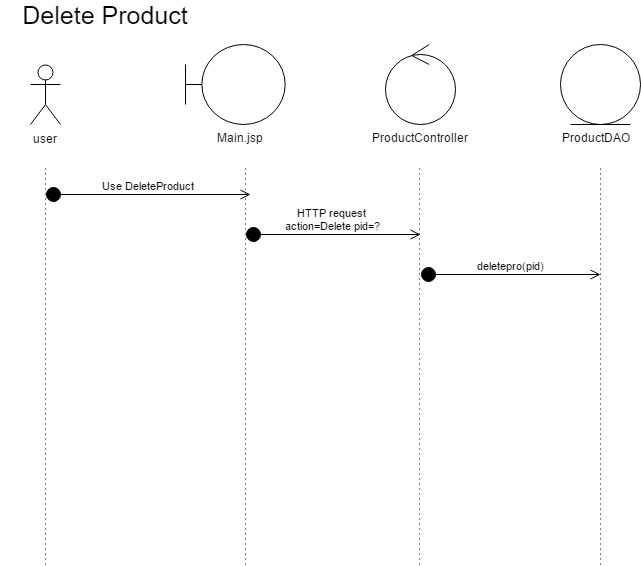

The diagram above was exported from draw.io. Its source (the exported page's mxGraphModel, read from the mxfile embedded in the PNG):
<mxGraphModel dx="1426" dy="720" grid="1" gridSize="10" guides="1" tooltips="1" connect="1" arrows="1" fold="1" page="1" pageScale="1" pageWidth="826" pageHeight="1169" background="#ffffff" math="0" shadow="0">
  <root>
    <mxCell id="0" />
    <mxCell id="1" parent="0" />
    <mxCell id="6880128b008bcf86-1" value="user" style="shape=umlActor;verticalLabelPosition=bottom;labelBackgroundColor=#ffffff;verticalAlign=top;html=1;" vertex="1" parent="1">
      <mxGeometry x="100" y="110" width="30" height="60" as="geometry" />
    </mxCell>
    <mxCell id="6880128b008bcf86-2" value="" style="ellipse;shape=umlControl;whiteSpace=wrap;html=1;" vertex="1" parent="1">
      <mxGeometry x="455" y="90" width="70" height="80" as="geometry" />
    </mxCell>
    <mxCell id="6880128b008bcf86-3" value="" style="ellipse;shape=umlEntity;whiteSpace=wrap;html=1;" vertex="1" parent="1">
      <mxGeometry x="630" y="90" width="80" height="80" as="geometry" />
    </mxCell>
    <mxCell id="6880128b008bcf86-4" value="" style="shape=umlBoundary;whiteSpace=wrap;html=1;" vertex="1" parent="1">
      <mxGeometry x="255" y="90" width="100" height="80" as="geometry" />
    </mxCell>
    <mxCell id="6880128b008bcf86-5" value="&lt;div style=&quot;text-align: center&quot;&gt;ProductController&lt;/div&gt;" style="text;html=1;" vertex="1" parent="1">
      <mxGeometry x="440" y="170" width="100" height="30" as="geometry" />
    </mxCell>
    <mxCell id="6880128b008bcf86-6" value="" style="endArrow=none;html=1;dashed=1;dashPattern=1 4;" edge="1" parent="1">
      <mxGeometry x="115" y="210" width="50" height="50" as="geometry">
        <mxPoint x="115" y="610" as="sourcePoint" />
        <mxPoint x="115" y="210" as="targetPoint" />
      </mxGeometry>
    </mxCell>
    <mxCell id="6880128b008bcf86-7" value="" style="endArrow=none;html=1;dashed=1;dashPattern=1 4;" edge="1" parent="1">
      <mxGeometry x="489" y="210" width="50" height="50" as="geometry">
        <mxPoint x="489" y="610" as="sourcePoint" />
        <mxPoint x="489" y="210" as="targetPoint" />
      </mxGeometry>
    </mxCell>
    <mxCell id="6880128b008bcf86-8" value="" style="endArrow=none;html=1;dashed=1;dashPattern=1 4;" edge="1" parent="1">
      <mxGeometry x="670" y="210" width="50" height="50" as="geometry">
        <mxPoint x="670" y="610" as="sourcePoint" />
        <mxPoint x="670" y="210" as="targetPoint" />
      </mxGeometry>
    </mxCell>
    <mxCell id="6880128b008bcf86-9" value="" style="endArrow=none;html=1;dashed=1;dashPattern=1 4;" edge="1" parent="1">
      <mxGeometry x="315" y="210" width="50" height="50" as="geometry">
        <mxPoint x="315" y="610" as="sourcePoint" />
        <mxPoint x="315" y="210" as="targetPoint" />
      </mxGeometry>
    </mxCell>
    <mxCell id="6880128b008bcf86-11" value="&lt;div style=&quot;text-align: right&quot;&gt;Main.jsp&lt;/div&gt;" style="text;html=1;" vertex="1" parent="1">
      <mxGeometry x="285" y="170" width="60" height="30" as="geometry" />
    </mxCell>
    <mxCell id="6880128b008bcf86-15" value="&lt;div style=&quot;text-align: center&quot;&gt;ProductDAO&lt;/div&gt;" style="text;html=1;" vertex="1" parent="1">
      <mxGeometry x="630" y="170" width="80" height="30" as="geometry" />
    </mxCell>
    <mxCell id="6880128b008bcf86-16" value="Use DeleteProduct" style="html=1;verticalAlign=bottom;startArrow=circle;startFill=1;endArrow=open;startSize=6;endSize=8;" edge="1" parent="1">
      <mxGeometry x="115" y="240" width="80" as="geometry">
        <mxPoint x="115" y="240" as="sourcePoint" />
        <mxPoint x="320" y="240" as="targetPoint" />
      </mxGeometry>
    </mxCell>
    <mxCell id="6880128b008bcf86-17" value="HTTP request&amp;nbsp;&lt;div&gt;action=Delete pid=?&lt;/div&gt;" style="html=1;verticalAlign=bottom;startArrow=circle;startFill=1;endArrow=open;startSize=6;endSize=8;" edge="1" parent="1">
      <mxGeometry x="315" y="280" width="80" as="geometry">
        <mxPoint x="315" y="280" as="sourcePoint" />
        <mxPoint x="490" y="280" as="targetPoint" />
      </mxGeometry>
    </mxCell>
    <mxCell id="6880128b008bcf86-18" value="&lt;div&gt;deletepro(pid)&lt;/div&gt;" style="html=1;verticalAlign=bottom;startArrow=circle;startFill=1;endArrow=open;startSize=6;endSize=8;" edge="1" parent="1">
      <mxGeometry x="490" y="320" width="80" as="geometry">
        <mxPoint x="490" y="320" as="sourcePoint" />
        <mxPoint x="670" y="320" as="targetPoint" />
      </mxGeometry>
    </mxCell>
    <mxCell id="6880128b008bcf86-19" value="&lt;font style=&quot;font-size: 25px&quot;&gt;Delete Product&lt;/font&gt;" style="text;html=1;strokeColor=none;fillColor=none;align=center;verticalAlign=middle;whiteSpace=wrap;" vertex="1" parent="1">
      <mxGeometry x="70" y="50" width="210" height="20" as="geometry" />
    </mxCell>
  </root>
</mxGraphModel>